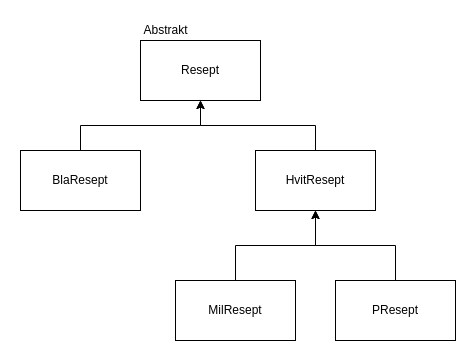

The diagram above was exported from draw.io. Its source (the exported page's mxGraphModel, read from the mxfile embedded in the PNG):
<mxGraphModel dx="1102" dy="717" grid="1" gridSize="10" guides="1" tooltips="1" connect="1" arrows="1" fold="1" page="1" pageScale="1" pageWidth="850" pageHeight="1100" math="0" shadow="0">
  <root>
    <mxCell id="0" />
    <mxCell id="1" parent="0" />
    <mxCell id="wA3xA78rXMJf2lkPNhrU-1" value="Resept" style="rounded=0;whiteSpace=wrap;html=1;" vertex="1" parent="1">
      <mxGeometry x="365" y="80" width="120" height="60" as="geometry" />
    </mxCell>
    <mxCell id="wA3xA78rXMJf2lkPNhrU-6" style="edgeStyle=orthogonalEdgeStyle;rounded=0;orthogonalLoop=1;jettySize=auto;html=1;exitX=0.5;exitY=0;exitDx=0;exitDy=0;entryX=0.5;entryY=1;entryDx=0;entryDy=0;" edge="1" parent="1" source="wA3xA78rXMJf2lkPNhrU-2" target="wA3xA78rXMJf2lkPNhrU-1">
      <mxGeometry relative="1" as="geometry" />
    </mxCell>
    <mxCell id="wA3xA78rXMJf2lkPNhrU-2" value="BlaResept" style="rounded=0;whiteSpace=wrap;html=1;" vertex="1" parent="1">
      <mxGeometry x="245" y="190" width="120" height="60" as="geometry" />
    </mxCell>
    <mxCell id="wA3xA78rXMJf2lkPNhrU-8" style="edgeStyle=orthogonalEdgeStyle;rounded=0;orthogonalLoop=1;jettySize=auto;html=1;exitX=0.5;exitY=0;exitDx=0;exitDy=0;entryX=0.5;entryY=1;entryDx=0;entryDy=0;" edge="1" parent="1" source="wA3xA78rXMJf2lkPNhrU-3" target="wA3xA78rXMJf2lkPNhrU-1">
      <mxGeometry relative="1" as="geometry" />
    </mxCell>
    <mxCell id="wA3xA78rXMJf2lkPNhrU-3" value="HvitResept" style="rounded=0;whiteSpace=wrap;html=1;" vertex="1" parent="1">
      <mxGeometry x="480" y="190" width="120" height="60" as="geometry" />
    </mxCell>
    <mxCell id="wA3xA78rXMJf2lkPNhrU-9" style="edgeStyle=orthogonalEdgeStyle;rounded=0;orthogonalLoop=1;jettySize=auto;html=1;exitX=0.5;exitY=0;exitDx=0;exitDy=0;entryX=0.5;entryY=1;entryDx=0;entryDy=0;" edge="1" parent="1" source="wA3xA78rXMJf2lkPNhrU-4" target="wA3xA78rXMJf2lkPNhrU-3">
      <mxGeometry relative="1" as="geometry" />
    </mxCell>
    <mxCell id="wA3xA78rXMJf2lkPNhrU-4" value="MilResept" style="rounded=0;whiteSpace=wrap;html=1;" vertex="1" parent="1">
      <mxGeometry x="400" y="320" width="120" height="60" as="geometry" />
    </mxCell>
    <mxCell id="wA3xA78rXMJf2lkPNhrU-10" style="edgeStyle=orthogonalEdgeStyle;rounded=0;orthogonalLoop=1;jettySize=auto;html=1;exitX=0.5;exitY=0;exitDx=0;exitDy=0;" edge="1" parent="1" source="wA3xA78rXMJf2lkPNhrU-5">
      <mxGeometry relative="1" as="geometry">
        <mxPoint x="540" y="250" as="targetPoint" />
      </mxGeometry>
    </mxCell>
    <mxCell id="wA3xA78rXMJf2lkPNhrU-5" value="PResept" style="rounded=0;whiteSpace=wrap;html=1;" vertex="1" parent="1">
      <mxGeometry x="560" y="320" width="120" height="60" as="geometry" />
    </mxCell>
    <mxCell id="wA3xA78rXMJf2lkPNhrU-11" value="Abstrakt" style="text;html=1;align=center;verticalAlign=middle;resizable=0;points=[];autosize=1;strokeColor=none;fillColor=none;" vertex="1" parent="1">
      <mxGeometry x="360" y="60" width="60" height="20" as="geometry" />
    </mxCell>
  </root>
</mxGraphModel>